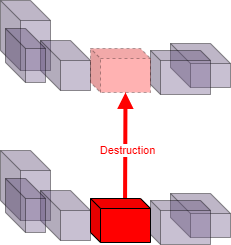

The diagram above was exported from draw.io. Its source (the exported page's mxGraphModel, read from the mxfile embedded in the PNG):
<mxGraphModel dx="319" dy="264" grid="1" gridSize="10" guides="1" tooltips="1" connect="1" arrows="1" fold="1" page="1" pageScale="1" pageWidth="850" pageHeight="1100" math="0" shadow="0">
  <root>
    <mxCell id="0" />
    <mxCell id="1" parent="0" />
    <mxCell id="2" value="" style="shape=cube;whiteSpace=wrap;html=1;boundedLbl=1;backgroundOutline=1;darkOpacity=0.05;darkOpacity2=0.1;fillColor=#76628F;fillOpacity=40;strokeOpacity=40;" parent="1" vertex="1">
      <mxGeometry x="200" y="180" width="50" height="70" as="geometry" />
    </mxCell>
    <mxCell id="3" value="" style="shape=cube;whiteSpace=wrap;html=1;boundedLbl=1;backgroundOutline=1;darkOpacity=0.05;darkOpacity2=0.1;fillColor=#76628F;fillOpacity=40;strokeOpacity=40;" parent="1" vertex="1">
      <mxGeometry x="240" y="220" width="50" height="50" as="geometry" />
    </mxCell>
    <mxCell id="4" value="" style="shape=cube;whiteSpace=wrap;html=1;boundedLbl=1;backgroundOutline=1;darkOpacity=0.05;darkOpacity2=0.1;fillColor=#76628F;fillOpacity=40;strokeOpacity=40;" parent="1" vertex="1">
      <mxGeometry x="205" y="208" width="40" height="54" as="geometry" />
    </mxCell>
    <mxCell id="10" value="" style="shape=cube;whiteSpace=wrap;html=1;boundedLbl=1;backgroundOutline=1;darkOpacity=0.05;darkOpacity2=0.1;fillColor=#76628F;fillOpacity=40;strokeOpacity=40;" parent="1" vertex="1">
      <mxGeometry x="370" y="223" width="60" height="44" as="geometry" />
    </mxCell>
    <mxCell id="11" value="" style="shape=cube;whiteSpace=wrap;html=1;boundedLbl=1;backgroundOutline=1;darkOpacity=0.05;darkOpacity2=0.1;size=10;fillColor=#76628F;fillOpacity=40;strokeOpacity=40;" parent="1" vertex="1">
      <mxGeometry x="350" y="230" width="60" height="44" as="geometry" />
    </mxCell>
    <mxCell id="38" style="edgeStyle=none;html=1;exitX=0.576;exitY=-0.003;exitDx=0;exitDy=0;exitPerimeter=0;entryX=0;entryY=0;entryDx=35;entryDy=44;entryPerimeter=0;strokeColor=#FF0000;fontColor=#006600;fillColor=#f0a30a;strokeWidth=4;endArrow=block;endFill=1;" parent="1" source="13" target="35" edge="1">
      <mxGeometry relative="1" as="geometry" />
    </mxCell>
    <mxCell id="39" value="&lt;font color=&quot;#ff0000&quot;&gt;Destruction&lt;/font&gt;" style="edgeLabel;html=1;align=center;verticalAlign=middle;resizable=0;points=[];" vertex="1" connectable="0" parent="38">
      <mxGeometry x="-0.0893" y="-2" relative="1" as="geometry">
        <mxPoint as="offset" />
      </mxGeometry>
    </mxCell>
    <mxCell id="13" value="" style="shape=cube;whiteSpace=wrap;html=1;boundedLbl=1;backgroundOutline=1;darkOpacity=0.05;darkOpacity2=0.1;size=10;fillColor=#FF0000;fillOpacity=100;strokeOpacity=100;fontColor=#ffffff;strokeColor=#000000;" parent="1" vertex="1">
      <mxGeometry x="290" y="228" width="60" height="44" as="geometry" />
    </mxCell>
    <mxCell id="25" value="" style="shape=cube;whiteSpace=wrap;html=1;boundedLbl=1;backgroundOutline=1;darkOpacity=0.05;darkOpacity2=0.1;fillColor=#76628F;fillOpacity=40;strokeOpacity=40;" parent="1" vertex="1">
      <mxGeometry x="200" y="30" width="50" height="70" as="geometry" />
    </mxCell>
    <mxCell id="26" value="" style="shape=cube;whiteSpace=wrap;html=1;boundedLbl=1;backgroundOutline=1;darkOpacity=0.05;darkOpacity2=0.1;fillColor=#76628F;fillOpacity=40;strokeOpacity=40;" parent="1" vertex="1">
      <mxGeometry x="240" y="70" width="50" height="50" as="geometry" />
    </mxCell>
    <mxCell id="27" value="" style="shape=cube;whiteSpace=wrap;html=1;boundedLbl=1;backgroundOutline=1;darkOpacity=0.05;darkOpacity2=0.1;fillColor=#76628F;fillOpacity=40;strokeOpacity=40;" parent="1" vertex="1">
      <mxGeometry x="205" y="58" width="40" height="54" as="geometry" />
    </mxCell>
    <mxCell id="33" value="" style="shape=cube;whiteSpace=wrap;html=1;boundedLbl=1;backgroundOutline=1;darkOpacity=0.05;darkOpacity2=0.1;fillColor=#76628F;fillOpacity=40;strokeOpacity=40;" parent="1" vertex="1">
      <mxGeometry x="370" y="73" width="60" height="44" as="geometry" />
    </mxCell>
    <mxCell id="34" value="" style="shape=cube;whiteSpace=wrap;html=1;boundedLbl=1;backgroundOutline=1;darkOpacity=0.05;darkOpacity2=0.1;size=10;fillColor=#76628F;fillOpacity=40;strokeOpacity=40;" parent="1" vertex="1">
      <mxGeometry x="350" y="80" width="60" height="44" as="geometry" />
    </mxCell>
    <mxCell id="35" value="" style="shape=cube;whiteSpace=wrap;html=1;boundedLbl=1;backgroundOutline=1;darkOpacity=0.05;darkOpacity2=0.1;size=10;fillColor=#FF0000;fillOpacity=30;strokeOpacity=30;fontColor=#ffffff;strokeColor=#000000;dashed=1;" parent="1" vertex="1">
      <mxGeometry x="290" y="78" width="60" height="44" as="geometry" />
    </mxCell>
  </root>
</mxGraphModel>